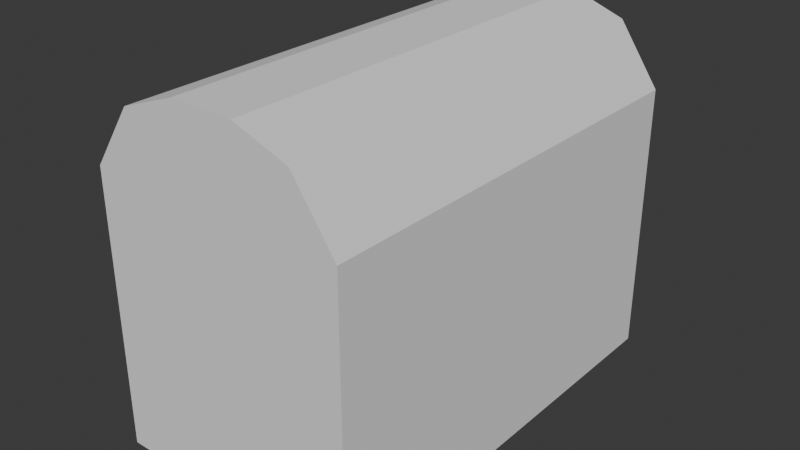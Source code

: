 # Source: Obj_Chest_Normal_A.blend  (saved by Blender 4.5.90; exported with 4.5.12 LTS)
import bpy
from mathutils import Matrix  # noqa: F401  (used for matrix-valued properties, if any)

bpy.ops.wm.read_factory_settings(use_empty=True)
scene = bpy.context.scene
scene.name = 'Scene'

# ---- collections
col_collection = bpy.data.collections.new('Collection'); scene.collection.children.link(col_collection)

# ---- world
world_world = bpy.data.worlds.new('World'); scene.world = world_world
world_world.use_nodes = True; world_world.node_tree.nodes.clear()
_N = world_world.node_tree.nodes; _L = world_world.node_tree.links
n0 = _N.new('ShaderNodeOutputWorld'); n0.name = 'World Output'; n0.location = (200, 100)
n1 = _N.new('ShaderNodeBackground'); n1.name = 'Background'; n1.location = (-200, 100)
n1.inputs[0].default_value = (0.05088, 0.05088, 0.05088, 1.0)
_L.new(n1.outputs[0], n0.inputs[0])
n0.is_active_output = True
world_world.color = (0.05088, 0.05088, 0.05088)
world_world.sun_shadow_jitter_overblur = 0.0

# ---- meshes
me_cube_001 = bpy.data.meshes.new('Cube.001')
me_cube_001.from_pydata([(1.0, 0.5, 0.8987), (1.0, 0.5, -0.3333), (1.0, 0.5, 0.3333), (1.0, 0.5, -1.0), (1.0, 0.0, -0.3333), (1.0, 0.0, 0.3333), (1.0, 1.0, -1.0), (1.0, 1.0, 0.8987), (0.0, 1.0, -1.0), (0.0, 1.0, 1.125), (0.0, 1.0, -0.3333), (0.0, 1.0, 0.3333), (1.0, 1.0, -0.3333), (1.0, 1.0, 0.3333), (1.0, 0.0, -1.0), (1.0, 0.0, 0.8987), (0.0, 0.0, -1.0), (0.0, 0.5, -1.0), (0.2529, 0.5, -1.0), (0.2529, 1.0, 1.125), (0.2529, 1.0, -1.0), (0.2529, 1.0, 0.3333), (0.2529, 1.0, -0.3333), (0.2529, 0.0, -1.0), (0.2529, 0.5, 1.449), (0.6754, 0.5, 1.314), (0.2529, 1.0, 1.449), (0.6754, 1.0, 1.314), (0.0, 1.0, 1.449), (0.0, 0.5, 1.449), (0.6754, 0.0, 1.314), (0.0, 0.0, 1.449), (0.2529, 0.0, 1.449)], [], [(21, 19, 7, 13), (0, 7, 27, 25), (12, 13, 2, 1), (20, 6, 3, 18), (13, 7, 0, 2), (6, 12, 1, 3), (22, 21, 13, 12), (20, 22, 12, 6), (15, 0, 25, 30), (1, 2, 5, 4), (18, 3, 14, 23), (2, 0, 15, 5), (3, 1, 4, 14), (17, 18, 23, 16), (19, 9, 28, 26), (8, 10, 22, 20), (10, 11, 21, 22), (8, 20, 18, 17), (7, 19, 26, 27), (11, 9, 19, 21), (26, 28, 29, 24), (24, 29, 31, 32), (25, 24, 32, 30), (27, 26, 24, 25)])
_uv = me_cube_001.uv_layers.new(name='UVMap')
_uv.uv.foreach_set('vector', [0.5417, 0.4066, 0.625, 0.4066, 0.6123, 0.5, 0.5417, 0.5, 0.6123, 0.5625, 0.6123, 0.5, 0.6435, 0.4779, 0.6656, 0.5625, 0.4583, 0.5, 0.5417, 0.5, 0.5417, 0.5625, 0.4583, 0.5625, 0.2816, 0.5, 0.375, 0.5, 0.375, 0.5625, 0.2816, 0.5625, 0.5417, 0.5, 0.6123, 0.5, 0.6123, 0.5625, 0.5417, 0.5625, 0.375, 0.5, 0.4583, 0.5, 0.4583, 0.5625, 0.375, 0.5625, 0.4583, 0.4066, 0.5417, 0.4066, 0.5417, 0.5, 0.4583, 0.5, 0.375, 0.4066, 0.4583, 0.4066, 0.4583, 0.5, 0.375, 0.5, 0.6123, 0.625, 0.6123, 0.5625, 0.6656, 0.5625, 0.6656, 0.625, 0.4583, 0.5625, 0.5417, 0.5625, 0.5417, 0.625, 0.4583, 0.625, 0.2816, 0.5625, 0.375, 0.5625, 0.375, 0.625, 0.2816, 0.625, 0.5417, 0.5625, 0.6123, 0.5625, 0.6123, 0.625, 0.5417, 0.625, 0.375, 0.5625, 0.4583, 0.5625, 0.4583, 0.625, 0.375, 0.625, 0.25, 0.5625, 0.2816, 0.5625, 0.2816, 0.625, 0.25, 0.625, 0.625, 0.4066, 0.625, 0.375, 0.625, 0.375, 0.625, 0.4066, 0.375, 0.375, 0.4583, 0.375, 0.4583, 0.4066, 0.375, 0.4066, 0.4583, 0.375, 0.5417, 0.375, 0.5417, 0.4066, 0.4583, 0.4066, 0.25, 0.5, 0.2816, 0.5, 0.2816, 0.5625, 0.25, 0.5625, 0.6123, 0.5, 0.625, 0.4066, 0.625, 0.4066, 0.6435, 0.4779, 0.5417, 0.375, 0.625, 0.375, 0.625, 0.4066, 0.5417, 0.4066, 0.7184, 0.5, 0.75, 0.5, 0.75, 0.5625, 0.7184, 0.5625, 0.7184, 0.5625, 0.75, 0.5625, 0.75, 0.625, 0.7184, 0.625, 0.6656, 0.5625, 0.7184, 0.5625, 0.7184, 0.625, 0.6656, 0.625, 0.6435, 0.4779, 0.7184, 0.5, 0.7184, 0.5625, 0.6656, 0.5625])
me_cube_001.update()

# ---- objects
ob_cube = bpy.data.objects.new('Cube', me_cube_001)

# ---- transforms, parenting, visibility, modifiers, constraints
ob_cube.location = (0.0, 0.0, 0.0)
ob_cube.scale = (1.0, 1.709, 1.131)
_m = ob_cube.modifiers.new('Mirror', 'MIRROR')
_m.use_axis = (True, True, False)
_m.use_clip = True

# ---- collection membership
col_collection.objects.link(ob_cube)

# ---- scene / render settings (as saved in the file)
scene.frame_start = 1; scene.frame_end = 250; scene.frame_set(1)
scene.render.engine = 'BLENDER_EEVEE_NEXT'
bpy.context.view_layer.update()

# ---- added for rendering (the .blend has no active camera and no usable light): camera, sun
cam_auto = bpy.data.cameras.new('AutoCamera')
cam_auto.lens = 50.0
cam_auto.sensor_width = 36.0
cam_auto.clip_end = 1000.0
ob_auto_camera = bpy.data.objects.new('AutoCamera', cam_auto)
scene.collection.objects.link(ob_auto_camera)
ob_auto_camera.location = (4.47087, -5.36505, 3.83067)
ob_auto_camera.rotation_euler = (1.09748, -7.21219e-08, 0.694738)
scene.camera = ob_auto_camera
light_auto_sun = bpy.data.lights.new('AutoSun', 'SUN')
light_auto_sun.energy = 3.0
light_auto_sun.angle = 0.0523599
ob_auto_sun = bpy.data.objects.new('AutoSun', light_auto_sun)
scene.collection.objects.link(ob_auto_sun)
ob_auto_sun.rotation_euler = (0.872665, 0.174533, 0.523599)
bpy.context.view_layer.update()
